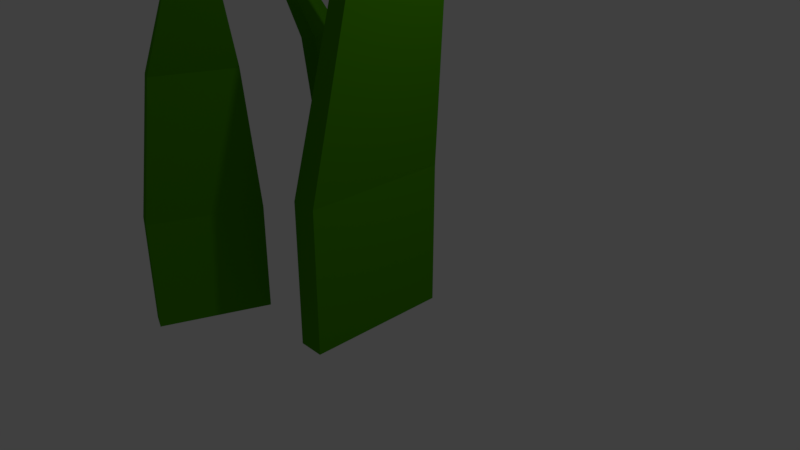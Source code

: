 # Source: grass.blend  (saved by Blender 2.79.0; exported with 4.5.12 LTS)
import bpy
from mathutils import Matrix  # noqa: F401  (used for matrix-valued properties, if any)

bpy.ops.wm.read_factory_settings(use_empty=True)
scene = bpy.context.scene
scene.name = 'Scene'

# ---- collections
col_collection_1 = bpy.data.collections.new('Collection 1'); scene.collection.children.link(col_collection_1)

# ---- materials (node trees are filled in below, after node groups)
mat_grass = bpy.data.materials.new('Grass')
mat_grass.alpha_threshold = 0.0
mat_grass.use_transparent_shadow = False
mat_grass.diffuse_color = (0.06507, 0.2957, 0.0, 1.0)
mat_grass.roughness = 0.5
mat_grass.specular_intensity = 0.1526
mat_grass.line_color = (0.0, 0.0, 0.0, 1.0)

# ---- material node trees

# ---- world
world_world = bpy.data.worlds.new('World'); scene.world = world_world
world_world.color = (0.05088, 0.05088, 0.05088)
world_world.use_sun_shadow = False
world_world.sun_shadow_jitter_overblur = 0.0
world_world.cycles.sampling_method = 'MANUAL'

# ---- cameras
cam_camera = bpy.data.cameras.new('Camera')
cam_camera.clip_end = 100.0
cam_camera.lens = 35.0
cam_camera.sensor_width = 32.0
cam_camera.sensor_height = 18.0
cam_camera.ortho_scale = 7.314
cam_camera.dof.focus_distance = 0.0
cam_camera.dof.aperture_fstop = 128.0

# ---- lights
light_lamp = bpy.data.lights.new('Lamp', 'POINT')
light_lamp.transmission_factor = 0.0
light_lamp.cutoff_distance = 30.0
light_lamp.energy = 100.0
light_lamp.shadow_buffer_clip_start = 1.001
light_lamp.shadow_soft_size = 0.1
light_lamp.shadow_maximum_resolution = 0.006
light_lamp.use_absolute_resolution = True

# ---- meshes
me_cube_002 = bpy.data.meshes.new('Cube.002')
me_cube_002.from_pydata([(0.1765, 1.0, -1.0), (0.1765, -1.0, -1.0), (-0.1765, -1.0, -1.0), (-0.1765, 1.0, -1.0), (0.1765, 1.0, 1.0), (0.1765, -1.0, 1.0), (-0.1765, -1.0, 1.0), (-0.1765, 1.0, 1.0), (0.5716, 0.7074, 3.626), (0.5716, -0.7074, 3.626), (0.3219, -0.7074, 3.626), (0.3219, 0.7074, 3.626), (1.34, 0.3248, 5.32), (1.34, -0.3248, 5.32), (1.225, -0.3248, 5.32), (1.225, 0.3248, 5.32), (1.567, 0.1673, 5.782), (1.567, -0.1673, 5.782), (1.508, -0.1673, 5.782), (1.508, 0.1673, 5.782)], [], [(0, 1, 2, 3), (7, 6, 10, 11), (0, 4, 5, 1), (1, 5, 6, 2), (2, 6, 7, 3), (4, 0, 3, 7), (8, 11, 15, 12), (4, 7, 11, 8), (6, 5, 9, 10), (5, 4, 8, 9), (14, 13, 17, 18), (10, 9, 13, 14), (9, 8, 12, 13), (11, 10, 14, 15), (16, 19, 18, 17), (13, 12, 16, 17), (15, 14, 18, 19), (12, 15, 19, 16)])
me_cube_002.materials.append(mat_grass)
me_cube_002.use_remesh_preserve_volume = False
me_cube_002.use_remesh_preserve_attributes = False
me_cube_002.use_mirror_vertex_groups = False
me_cube_002.update()
me_cube_001 = bpy.data.meshes.new('Cube.001')
me_cube_001.from_pydata([(0.1765, 1.0, -1.0), (0.1765, -1.0, -1.0), (-0.1765, -1.0, -1.0), (-0.1765, 1.0, -1.0), (0.1765, 1.0, 1.0), (0.1765, -1.0, 1.0), (-0.1765, -1.0, 1.0), (-0.1765, 1.0, 1.0), (0.5716, 0.7074, 3.626), (0.5716, -0.7074, 3.626), (0.3219, -0.7074, 3.626), (0.3219, 0.7074, 3.626), (1.34, 0.3248, 5.32), (1.34, -0.3248, 5.32), (1.225, -0.3248, 5.32), (1.225, 0.3248, 5.32), (1.567, 0.1673, 5.782), (1.567, -0.1673, 5.782), (1.508, -0.1673, 5.782), (1.508, 0.1673, 5.782)], [], [(0, 1, 2, 3), (7, 6, 10, 11), (0, 4, 5, 1), (1, 5, 6, 2), (2, 6, 7, 3), (4, 0, 3, 7), (8, 11, 15, 12), (4, 7, 11, 8), (6, 5, 9, 10), (5, 4, 8, 9), (14, 13, 17, 18), (10, 9, 13, 14), (9, 8, 12, 13), (11, 10, 14, 15), (16, 19, 18, 17), (13, 12, 16, 17), (15, 14, 18, 19), (12, 15, 19, 16)])
me_cube_001.materials.append(mat_grass)
me_cube_001.use_remesh_preserve_volume = False
me_cube_001.use_remesh_preserve_attributes = False
me_cube_001.use_mirror_vertex_groups = False
me_cube_001.update()
me_cube = bpy.data.meshes.new('Cube')
me_cube.from_pydata([(0.1765, 1.0, -1.0), (0.1765, -1.0, -1.0), (-0.1765, -1.0, -1.0), (-0.1765, 1.0, -1.0), (0.1765, 1.0, 1.0), (0.1765, -1.0, 1.0), (-0.1765, -1.0, 1.0), (-0.1765, 1.0, 1.0), (0.5716, 0.7074, 3.626), (0.5716, -0.7074, 3.626), (0.3219, -0.7074, 3.626), (0.3219, 0.7074, 3.626), (1.34, 0.3248, 5.32), (1.34, -0.3248, 5.32), (1.225, -0.3248, 5.32), (1.225, 0.3248, 5.32), (1.567, 0.1673, 5.782), (1.567, -0.1673, 5.782), (1.508, -0.1673, 5.782), (1.508, 0.1673, 5.782)], [], [(0, 1, 2, 3), (7, 6, 10, 11), (0, 4, 5, 1), (1, 5, 6, 2), (2, 6, 7, 3), (4, 0, 3, 7), (8, 11, 15, 12), (4, 7, 11, 8), (6, 5, 9, 10), (5, 4, 8, 9), (14, 13, 17, 18), (10, 9, 13, 14), (9, 8, 12, 13), (11, 10, 14, 15), (16, 19, 18, 17), (13, 12, 16, 17), (15, 14, 18, 19), (12, 15, 19, 16)])
me_cube.materials.append(mat_grass)
me_cube.use_remesh_preserve_volume = False
me_cube.use_remesh_preserve_attributes = False
me_cube.use_mirror_vertex_groups = False
me_cube.update()

# ---- objects
ob_cube_002 = bpy.data.objects.new('Cube.002', me_cube_002)
ob_cube_001 = bpy.data.objects.new('Cube.001', me_cube_001)
ob_cube = bpy.data.objects.new('Cube', me_cube)
ob_lamp = bpy.data.objects.new('Lamp', light_lamp)
ob_camera = bpy.data.objects.new('Camera', cam_camera)

# ---- transforms, parenting, visibility, modifiers, constraints
ob_cube_002.location = (-1.206, 0.6539, 0.0)
ob_cube_002.rotation_euler = (0.0, -0.0, -2.489)
ob_cube_002.scale = (0.711, 0.711, 0.711)
ob_cube_002.lock_rotations_4d = False
ob_cube_002.empty_display_type = 'ARROWS'
ob_cube_002.lineart.crease_threshold = 0.0
ob_cube_001.location = (-1.206, -1.619, 0.0)
ob_cube_001.rotation_euler = (0.0, -0.0, -0.3733)
ob_cube_001.scale = (0.711, 0.711, 0.711)
ob_cube_001.lock_rotations_4d = False
ob_cube_001.empty_display_type = 'ARROWS'
ob_cube_001.lineart.crease_threshold = 0.0
ob_cube.location = (0.0, 0.0, 0.0)
ob_cube.lock_rotations_4d = False
ob_cube.empty_display_type = 'ARROWS'
ob_cube.lineart.crease_threshold = 0.0
ob_lamp.location = (4.076, 1.005, 5.904)
ob_lamp.rotation_euler = (0.6503, 0.05522, 1.866)
ob_lamp.lock_rotations_4d = False
ob_lamp.empty_display_type = 'ARROWS'
ob_lamp.color = (0.0, 0.0, 0.0, 0.0)
ob_lamp.lineart.crease_threshold = 0.0
ob_camera.location = (7.481, -6.508, 5.344)
ob_camera.rotation_euler = (1.109, 0.0, 0.8149)
ob_camera.lock_rotations_4d = False
ob_camera.empty_display_type = 'ARROWS'
ob_camera.color = (0.0, 0.0, 0.0, 0.0)
ob_camera.display_type = 'WIRE'
ob_camera.lineart.crease_threshold = 0.0

# ---- collection membership
col_collection_1.objects.link(ob_cube_002)
col_collection_1.objects.link(ob_cube_001)
col_collection_1.objects.link(ob_cube)
col_collection_1.objects.link(ob_lamp)
col_collection_1.objects.link(ob_camera)

# ---- scene / render settings (as saved in the file)
scene.camera = ob_camera
scene.frame_start = 1; scene.frame_end = 250; scene.frame_set(1)
scene.render.engine = 'BLENDER_EEVEE_NEXT'
scene.render.resolution_percentage = 50
scene.render.dither_intensity = 0.0
scene.cycles.use_denoising = False
scene.cycles.samples = 128
scene.cycles.sampling_pattern = 'TABULATED_SOBOL'
scene.cycles.use_adaptive_sampling = False
scene.cycles.use_light_tree = False
scene.cycles.blur_glossy = 0.0
scene.cycles.sample_clamp_indirect = 0.0
scene.view_settings.view_transform = 'Standard'
bpy.context.view_layer.update()
